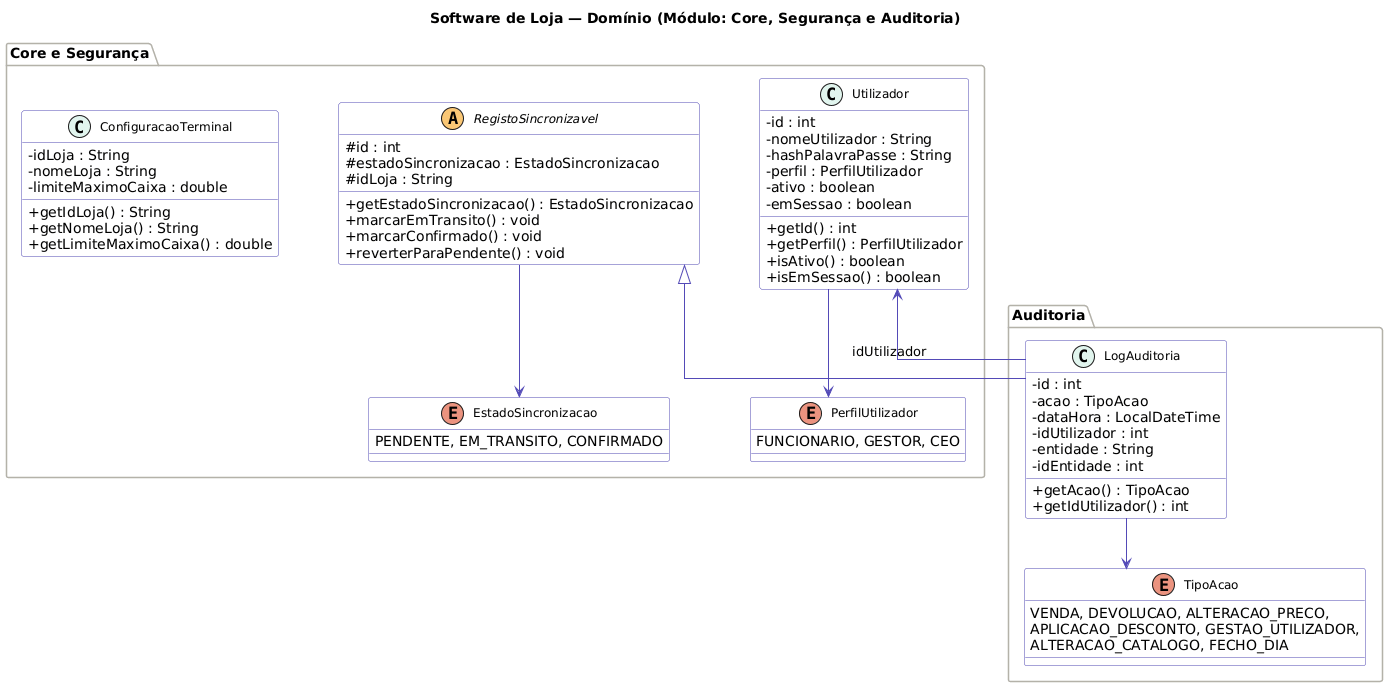

The diagram above was rendered by PlantUML. Its source (embedded in the PNG):
@startuml
skinparam classAttributeIconSize 0
skinparam classFontSize 12
skinparam classHeaderBackgroundColor #EEEDFE
skinparam classBorderColor #534AB7
skinparam classBackgroundColor #FAFAFA
skinparam arrowColor #534AB7
skinparam stereotypeCBackgroundColor #E1F5EE
skinparam stereotypeABackgroundColor #FAC775
skinparam stereotypeIBackgroundColor #D1ECF1
skinparam packageBackgroundColor #F8F8F8
skinparam packageBorderColor #B4B2A9
skinparam linetype ortho
skinparam nodesep 60
skinparam ranksep 50

title Software de Loja — Domínio (Módulo: Core, Segurança e Auditoria)

package "Core e Segurança" #FEFEFE {

  class ConfiguracaoTerminal {
    - idLoja : String
    - nomeLoja : String
    - limiteMaximoCaixa : double
    + getIdLoja() : String
    + getNomeLoja() : String
    + getLimiteMaximoCaixa() : double
  }

  abstract class RegistoSincronizavel {
    # id : int
    # estadoSincronizacao : EstadoSincronizacao
    # idLoja : String
    + getEstadoSincronizacao() : EstadoSincronizacao
    + marcarEmTransito() : void
    + marcarConfirmado() : void
    + reverterParaPendente() : void
  }

  enum EstadoSincronizacao {
    PENDENTE, EM_TRANSITO, CONFIRMADO
  }

  class Utilizador {
    - id : int
    - nomeUtilizador : String
    - hashPalavraPasse : String
    - perfil : PerfilUtilizador
    - ativo : boolean
    - emSessao : boolean
    + getId() : int
    + getPerfil() : PerfilUtilizador
    + isAtivo() : boolean
    + isEmSessao() : boolean
  }

  enum PerfilUtilizador {
    FUNCIONARIO, GESTOR, CEO
  }
}

package "Auditoria" #FEFEFE {

  enum TipoAcao {
    VENDA, DEVOLUCAO, ALTERACAO_PRECO,
    APLICACAO_DESCONTO, GESTAO_UTILIZADOR,
    ALTERACAO_CATALOGO, FECHO_DIA
  }

  class LogAuditoria {
    - id : int
    - acao : TipoAcao
    - dataHora : LocalDateTime
    - idUtilizador : int
    - entidade : String
    - idEntidade : int
    + getAcao() : TipoAcao
    + getIdUtilizador() : int
  }
}

' Herança sincronizável
RegistoSincronizavel <|-- LogAuditoria

' Relações Core
Utilizador --> PerfilUtilizador
RegistoSincronizavel --> EstadoSincronizacao
LogAuditoria --> TipoAcao

' Relação com Utilizador (Fraco acoplamento)
LogAuditoria --> Utilizador : idUtilizador
@enduml